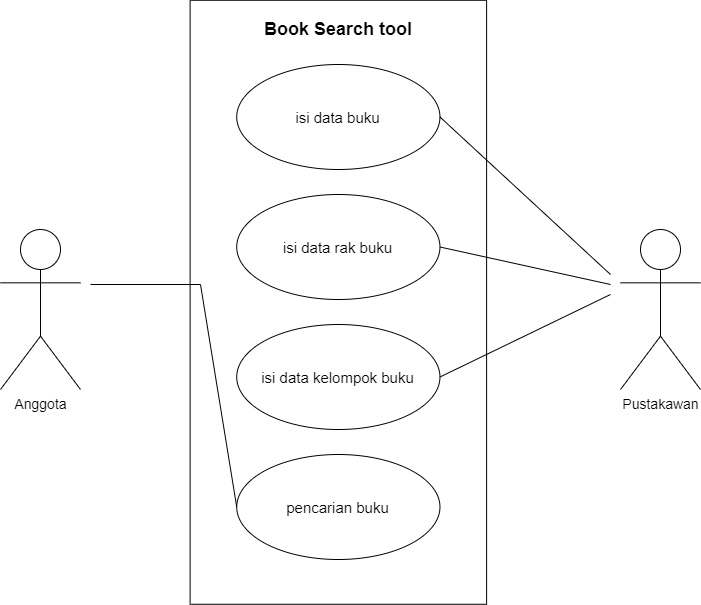

The diagram above was exported from draw.io. Its source (the exported page's mxGraphModel, read from the mxfile embedded in the PNG):
<mxGraphModel dx="897" dy="562" grid="1" gridSize="10" guides="1" tooltips="1" connect="1" arrows="1" fold="1" page="1" pageScale="1" pageWidth="827" pageHeight="1169" math="0" shadow="0">
  <root>
    <mxCell id="0" />
    <mxCell id="1" parent="0" />
    <mxCell id="Vh22mIxF5PvAST5QgVq2-4" value="" style="rounded=0;whiteSpace=wrap;html=1;rotation=-90;" vertex="1" parent="1">
      <mxGeometry x="95.86" y="429.51" width="603.97" height="296.5" as="geometry" />
    </mxCell>
    <mxCell id="Vh22mIxF5PvAST5QgVq2-8" value="&lt;font style=&quot;font-size: 14px;&quot;&gt;Anggota&lt;/font&gt;" style="shape=umlActor;verticalLabelPosition=bottom;verticalAlign=top;html=1;outlineConnect=0;" vertex="1" parent="1">
      <mxGeometry x="60" y="505" width="80" height="160" as="geometry" />
    </mxCell>
    <mxCell id="Vh22mIxF5PvAST5QgVq2-9" value="&lt;font style=&quot;font-size: 14px;&quot;&gt;Pustakawan&lt;/font&gt;" style="shape=umlActor;verticalLabelPosition=bottom;verticalAlign=top;html=1;outlineConnect=0;" vertex="1" parent="1">
      <mxGeometry x="680" y="505" width="80" height="160" as="geometry" />
    </mxCell>
    <mxCell id="Vh22mIxF5PvAST5QgVq2-11" value="Book Search tool" style="text;html=1;strokeColor=none;fillColor=none;align=center;verticalAlign=middle;whiteSpace=wrap;rounded=0;fontSize=18;fontStyle=1" vertex="1" parent="1">
      <mxGeometry x="310.95000000000005" y="290" width="173.78" height="30" as="geometry" />
    </mxCell>
    <mxCell id="Vh22mIxF5PvAST5QgVq2-14" value="pencarian buku" style="ellipse;whiteSpace=wrap;html=1;fontSize=15;" vertex="1" parent="1">
      <mxGeometry x="296.21999999999997" y="730" width="203.24" height="105" as="geometry" />
    </mxCell>
    <mxCell id="Vh22mIxF5PvAST5QgVq2-50" value="isi data buku" style="ellipse;whiteSpace=wrap;html=1;fontSize=15;" vertex="1" parent="1">
      <mxGeometry x="296.22" y="340" width="203.24" height="105" as="geometry" />
    </mxCell>
    <mxCell id="Vh22mIxF5PvAST5QgVq2-51" value="isi data rak buku" style="ellipse;whiteSpace=wrap;html=1;fontSize=15;" vertex="1" parent="1">
      <mxGeometry x="296.22" y="470" width="203.24" height="105" as="geometry" />
    </mxCell>
    <mxCell id="Vh22mIxF5PvAST5QgVq2-52" value="isi data kelompok buku" style="ellipse;whiteSpace=wrap;html=1;fontSize=15;" vertex="1" parent="1">
      <mxGeometry x="296.22" y="600" width="203.24" height="105" as="geometry" />
    </mxCell>
    <mxCell id="Vh22mIxF5PvAST5QgVq2-53" value="" style="endArrow=none;html=1;rounded=0;entryX=0;entryY=0.5;entryDx=0;entryDy=0;" edge="1" parent="1" target="Vh22mIxF5PvAST5QgVq2-14">
      <mxGeometry width="50" height="50" relative="1" as="geometry">
        <mxPoint x="150" y="560" as="sourcePoint" />
        <mxPoint x="306" y="402" as="targetPoint" />
        <Array as="points">
          <mxPoint x="260" y="560" />
        </Array>
      </mxGeometry>
    </mxCell>
    <mxCell id="Vh22mIxF5PvAST5QgVq2-54" value="" style="endArrow=none;html=1;rounded=0;exitX=1;exitY=0.5;exitDx=0;exitDy=0;" edge="1" parent="1" source="Vh22mIxF5PvAST5QgVq2-50">
      <mxGeometry width="50" height="50" relative="1" as="geometry">
        <mxPoint x="560" y="538" as="sourcePoint" />
        <mxPoint x="670" y="550" as="targetPoint" />
      </mxGeometry>
    </mxCell>
    <mxCell id="Vh22mIxF5PvAST5QgVq2-55" value="" style="endArrow=none;html=1;rounded=0;exitX=1;exitY=0.5;exitDx=0;exitDy=0;" edge="1" parent="1" source="Vh22mIxF5PvAST5QgVq2-51">
      <mxGeometry width="50" height="50" relative="1" as="geometry">
        <mxPoint x="509" y="402" as="sourcePoint" />
        <mxPoint x="670" y="560" as="targetPoint" />
      </mxGeometry>
    </mxCell>
    <mxCell id="Vh22mIxF5PvAST5QgVq2-56" value="" style="endArrow=none;html=1;rounded=0;exitX=1;exitY=0.5;exitDx=0;exitDy=0;" edge="1" parent="1" source="Vh22mIxF5PvAST5QgVq2-52">
      <mxGeometry width="50" height="50" relative="1" as="geometry">
        <mxPoint x="509" y="533" as="sourcePoint" />
        <mxPoint x="670" y="570" as="targetPoint" />
      </mxGeometry>
    </mxCell>
  </root>
</mxGraphModel>